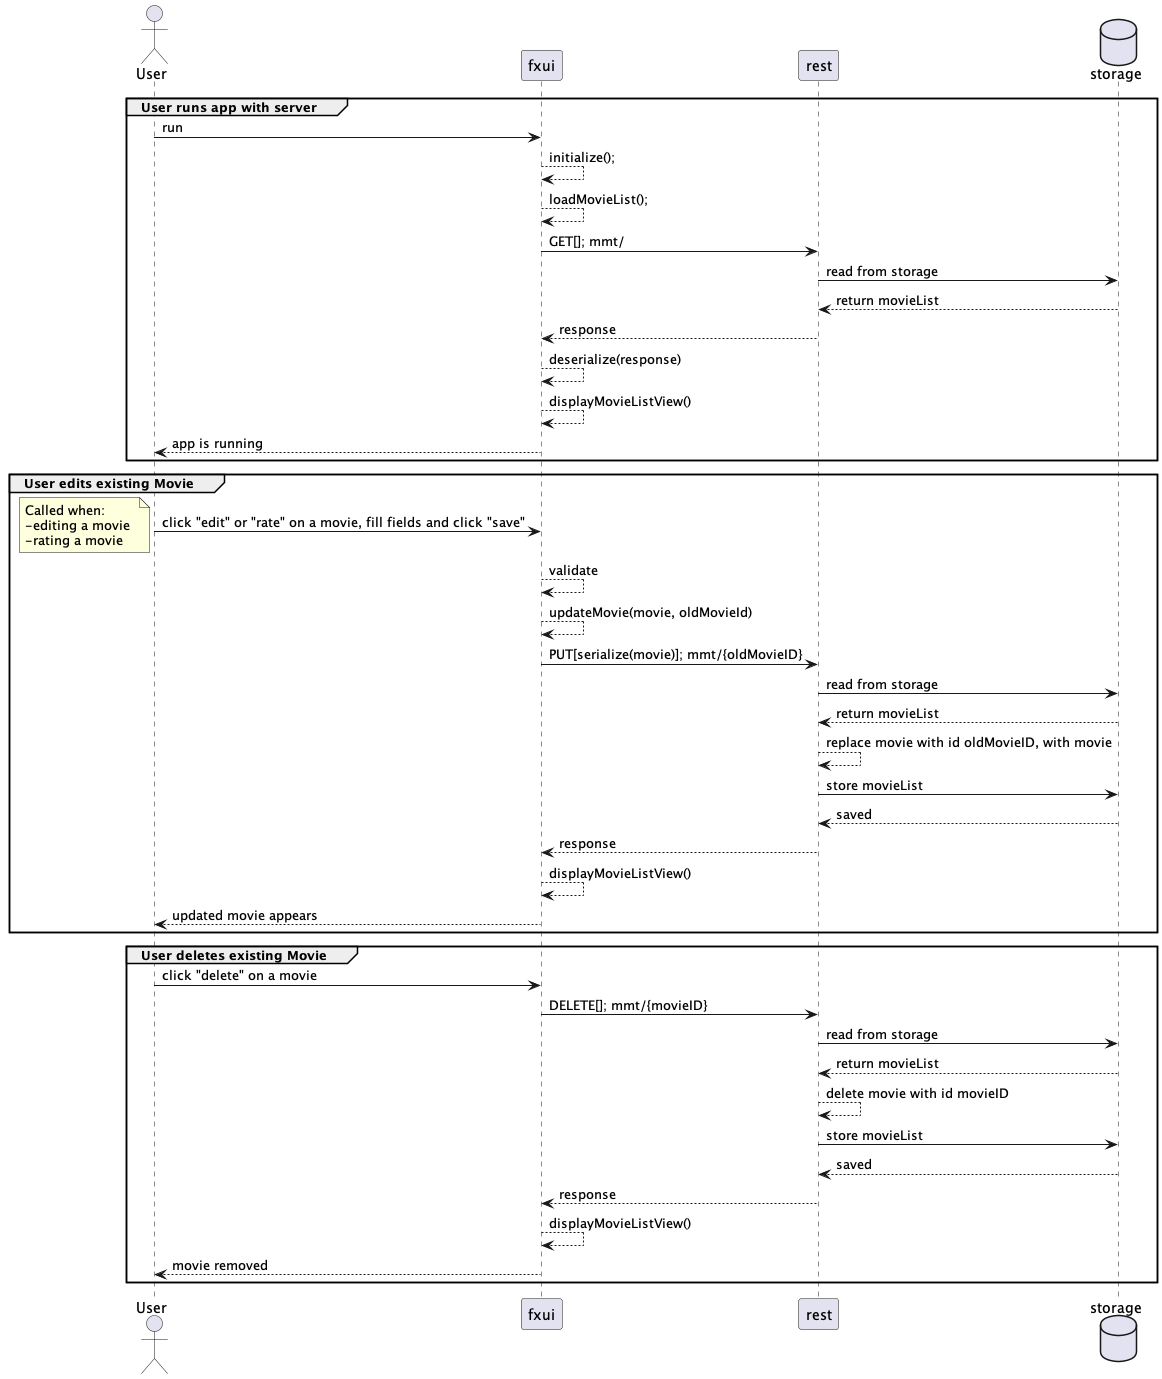

The diagram above was rendered by PlantUML. Its source (embedded in the PNG):
@startuml "sequence-diagram"
actor User as user
database storage as storage order 4

group User runs app with server

user -> fxui: run

fxui --> fxui: initialize();
fxui --> fxui: loadMovieList();
fxui -> rest: GET[]; mmt/
rest -> storage: read from storage
rest <-- storage: return movieList
fxui <-- rest: response
fxui --> fxui: deserialize(response)
fxui --> fxui: displayMovieListView()
user <-- fxui: app is running

end

' explained in complete rest sequence.
' group Add New Movie

' user -> fxui: click "New Movie", fill fields and click "save"


' fxui --> fxui: validate
' fxui -> rest: POST[serialize(movie)]; mmt/
' rest -> storage: store
' rest <-- storage: stored
' fxui <-- rest: response
' fxui --> fxui: displayMovieListView()
' user <-- fxui: movie appears

' end

group User edits existing Movie

user -> fxui: click "edit" or "rate" on a movie, fill fields and click "save"
note left: Called when: \n-editing a movie \n-rating a movie 


fxui --> fxui: validate
fxui --> fxui: updateMovie(movie, oldMovieId)
fxui -> rest: PUT[serialize(movie)]; mmt/{oldMovieID}
rest -> storage: read from storage
rest <-- storage: return movieList
rest --> rest: replace movie with id oldMovieID, with movie 
rest -> storage: store movieList
rest <-- storage: saved
fxui <-- rest: response
fxui --> fxui: displayMovieListView()
user <-- fxui: updated movie appears
end

group User deletes existing Movie

user -> fxui: click "delete" on a movie

fxui -> rest: DELETE[]; mmt/{movieID}
rest -> storage: read from storage
rest <-- storage: return movieList
rest --> rest: delete movie with id movieID
rest -> storage: store movieList
rest <-- storage: saved
fxui <-- rest: response
fxui --> fxui: displayMovieListView()
user <-- fxui: movie removed
end

@enduml